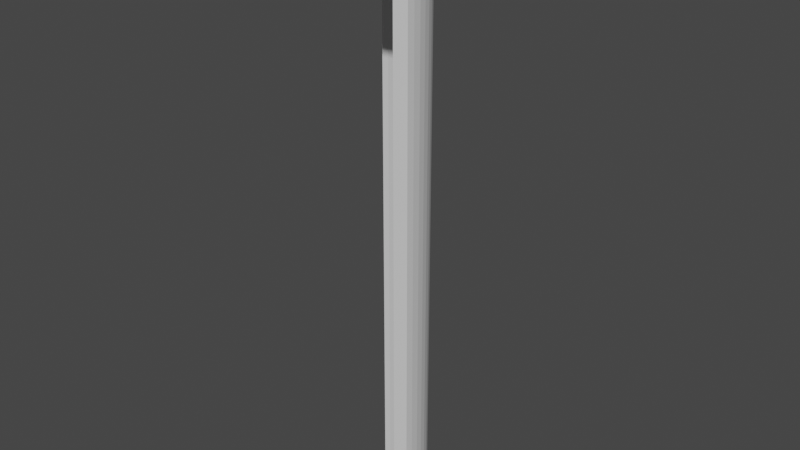 # Source: ADS_Shell_Quarter.blend  (saved by Blender 3.6.14; exported with 4.5.12 LTS)
import bpy
from mathutils import Matrix  # noqa: F401  (used for matrix-valued properties, if any)

bpy.ops.wm.read_factory_settings(use_empty=True)
scene = bpy.context.scene
scene.name = 'Scene'

# ---- collections
col_collection = bpy.data.collections.new('Collection'); scene.collection.children.link(col_collection)

# ---- world
world_world = bpy.data.worlds.new('World'); scene.world = world_world
world_world.use_nodes = True; world_world.node_tree.nodes.clear()
_N = world_world.node_tree.nodes; _L = world_world.node_tree.links
n0 = _N.new('ShaderNodeOutputWorld'); n0.name = 'World Output'; n0.location = (300, 300)
n1 = _N.new('ShaderNodeBackground'); n1.name = 'Background'; n1.location = (10, 300)
n1.inputs[0].default_value = (0.05088, 0.05088, 0.05088, 1.0)
_L.new(n1.outputs[0], n0.inputs[0])
n0.is_active_output = True
world_world.color = (0.05088, 0.05088, 0.05088)
world_world.use_sun_shadow = False
world_world.sun_shadow_jitter_overblur = 0.0

# ---- meshes
me_shell_012 = bpy.data.meshes.new('Shell.012')
me_shell_012.from_pydata([(0.7841, 7.961, 30.0), (0.5881, 5.971, 38.0), (1.225, 12.44, -40.0), (1.029, 10.45, -40.0), (1.561, 7.846, 30.0), (2.439, 12.26, -40.0), (1.171, 5.885, 38.0), (3.629, 11.96, -40.0), (2.322, 7.656, 30.0), (1.029, 10.45, 30.0), (1.742, 5.742, 38.0), (3.061, 7.391, 30.0), (4.784, 11.55, -40.0), (2.296, 5.543, 38.0), (2.048, 10.3, -40.0), (3.771, 7.055, 30.0), (2.048, 10.3, 30.0), (5.892, 11.02, -40.0), (2.828, 5.292, 38.0), (4.445, 6.652, 30.0), (6.945, 10.39, -40.0), (3.048, 10.05, -40.0), (3.333, 4.989, 38.0), (5.075, 6.184, 30.0), (3.048, 10.05, 30.0), (7.93, 9.663, -40.0), (3.806, 4.638, 38.0), (8.839, 8.839, -40.0), (5.657, 5.657, 30.0), (4.018, 9.701, -40.0), (4.243, 4.243, 38.0), (6.184, 5.075, 30.0), (4.018, 9.701, 30.0), (4.638, 3.806, 38.0), (9.663, 7.93, -40.0), (10.39, 6.945, -40.0), (6.652, 4.445, 30.0), (4.95, 9.26, -40.0), (4.989, 3.333, 38.0), (7.055, 3.771, 30.0), (4.95, 9.26, 30.0), (11.02, 5.892, -40.0), (5.292, 2.828, 38.0), (11.55, 4.784, -40.0), (7.391, 3.061, 30.0), (5.543, 2.296, 38.0), (5.833, 8.73, -40.0), (7.656, 2.322, 30.0), (5.833, 8.73, 30.0), (5.742, 1.742, 38.0), (11.96, 3.629, -40.0), (6.661, 8.117, -40.0), (7.846, 1.561, 30.0), (5.885, 1.171, 38.0), (12.26, 2.439, -40.0), (7.961, 0.7841, 30.0), (6.661, 8.117, 30.0), (5.971, 0.5881, 38.0), (12.44, 1.225, -40.0), (7.425, 7.425, -40.0), (7.425, 7.425, 30.0), (8.117, 6.661, -40.0), (8.117, 6.661, 30.0), (8.73, 5.833, -40.0), (8.73, 5.833, 30.0), (9.26, 4.95, -40.0), (9.26, 4.95, 30.0), (9.701, 4.018, -40.0), (9.701, 4.018, 30.0), (10.05, 3.048, -40.0), (10.05, 3.048, 30.0), (10.3, 2.048, -40.0), (10.3, 2.048, 30.0), (10.45, 1.029, -40.0), (10.45, 1.029, 30.0), (0.9308, 9.451, 40.0), (1.225, 12.44, 37.0), (1.043, 10.59, 39.77), (1.139, 11.56, 39.12), (1.203, 12.21, 38.15), (1.853, 9.314, 40.0), (2.439, 12.26, 37.0), (2.077, 10.44, 39.77), (2.267, 11.4, 39.12), (2.394, 12.04, 38.15), (2.757, 9.087, 40.0), (3.629, 11.96, 37.0), (3.09, 10.19, 39.77), (3.373, 11.12, 39.12), (3.562, 11.74, 38.15), (3.634, 8.774, 40.0), (4.784, 11.55, 37.0), (4.074, 9.835, 39.77), (4.447, 10.74, 39.12), (4.696, 11.34, 38.15), (4.477, 8.375, 40.0), (5.892, 11.02, 37.0), (5.018, 9.389, 39.77), (5.478, 10.25, 39.12), (5.785, 10.82, 38.15), (5.276, 7.896, 40.0), (6.945, 10.39, 37.0), (5.914, 8.852, 39.77), (6.456, 9.662, 39.12), (6.818, 10.2, 38.15), (6.024, 7.341, 40.0), (7.93, 9.663, 37.0), (6.754, 8.229, 39.77), (7.372, 8.983, 39.12), (7.785, 9.486, 38.15), (6.715, 6.715, 40.0), (8.839, 8.839, 37.0), (7.528, 7.528, 39.77), (8.217, 8.217, 39.12), (8.677, 8.677, 38.15), (7.341, 6.024, 40.0), (9.663, 7.93, 37.0), (8.229, 6.754, 39.77), (8.983, 7.372, 39.12), (9.486, 7.785, 38.15), (7.896, 5.276, 40.0), (10.39, 6.945, 37.0), (8.852, 5.914, 39.77), (9.662, 6.456, 39.12), (10.2, 6.818, 38.15), (8.375, 4.477, 40.0), (11.02, 5.892, 37.0), (9.389, 5.018, 39.77), (10.25, 5.478, 39.12), (10.82, 5.785, 38.15), (8.774, 3.634, 40.0), (11.55, 4.784, 37.0), (9.835, 4.074, 39.77), (10.74, 4.447, 39.12), (11.34, 4.696, 38.15), (9.087, 2.757, 40.0), (11.96, 3.629, 37.0), (10.19, 3.09, 39.77), (11.12, 3.373, 39.12), (11.74, 3.562, 38.15), (9.314, 1.853, 40.0), (12.26, 2.439, 37.0), (10.44, 2.077, 39.77), (11.4, 2.267, 39.12), (12.04, 2.394, 38.15), (9.451, 0.9308, 40.0), (12.44, 1.225, 37.0), (10.59, 1.043, 39.77), (11.56, 1.139, 39.12), (12.21, 1.203, 38.15), (0.1, 12.5, 37.0), (0.1, 12.5, -40.0), (0.1, 10.5, -40.0), (0.1, 12.27, 38.15), (0.1, 11.62, 39.12), (0.1, 10.64, 39.77), (0.1, 9.491, 40.0), (0.1, 10.5, 30.0), (0.1, 7.995, 30.0), (0.1, 5.995, 38.0), (12.5, 0.1, 37.0), (12.5, 0.1, -40.0), (10.5, 0.1, -40.0), (12.27, 0.1, 38.15), (11.62, 0.1, 39.12), (10.64, 0.1, 39.77), (9.491, 0.1, 40.0), (0.1, 0.1, 40.0), (10.5, 0.1, 30.0), (7.995, 0.1, 30.0), (5.995, 0.1, 38.0), (0.1, 0.1, 38.0)], [], [(5, 81, 86, 7), (7, 86, 91, 12), (12, 91, 96, 17), (17, 96, 101, 20), (20, 101, 106, 25), (25, 106, 111, 27), (27, 111, 116, 34), (34, 116, 121, 35), (35, 121, 126, 41), (41, 126, 131, 43), (43, 131, 136, 50), (50, 136, 141, 54), (54, 141, 146, 58), (58, 146, 160, 161), (150, 76, 2, 151), (2, 76, 81, 5), (73, 58, 161, 162), (152, 151, 2, 5, 7, 12, 17, 20, 25, 27, 34, 35, 41, 43, 50, 54, 58, 73, 71, 69, 67, 65, 63, 61, 59, 51, 46, 37, 29, 21, 14, 3), (79, 76, 150, 153), (78, 79, 153, 154), (77, 78, 154, 155), (75, 77, 155, 156), (81, 76, 79, 84), (84, 79, 78, 83), (83, 78, 77, 82), (82, 77, 75, 80), (86, 81, 84, 89), (89, 84, 83, 88), (88, 83, 82, 87), (87, 82, 80, 85), (91, 86, 89, 94), (94, 89, 88, 93), (93, 88, 87, 92), (92, 87, 85, 90), (96, 91, 94, 99), (99, 94, 93, 98), (98, 93, 92, 97), (97, 92, 90, 95), (101, 96, 99, 104), (104, 99, 98, 103), (103, 98, 97, 102), (102, 97, 95, 100), (106, 101, 104, 109), (109, 104, 103, 108), (108, 103, 102, 107), (107, 102, 100, 105), (111, 106, 109, 114), (114, 109, 108, 113), (113, 108, 107, 112), (112, 107, 105, 110), (116, 111, 114, 119), (119, 114, 113, 118), (118, 113, 112, 117), (117, 112, 110, 115), (121, 116, 119, 124), (124, 119, 118, 123), (123, 118, 117, 122), (122, 117, 115, 120), (126, 121, 124, 129), (129, 124, 123, 128), (128, 123, 122, 127), (127, 122, 120, 125), (131, 126, 129, 134), (134, 129, 128, 133), (133, 128, 127, 132), (132, 127, 125, 130), (136, 131, 134, 139), (139, 134, 133, 138), (138, 133, 132, 137), (137, 132, 130, 135), (141, 136, 139, 144), (144, 139, 138, 143), (143, 138, 137, 142), (142, 137, 135, 140), (146, 141, 144, 149), (149, 144, 143, 148), (148, 143, 142, 147), (147, 142, 140, 145), (146, 149, 163, 160), (149, 148, 164, 163), (164, 148, 147, 165), (165, 147, 145, 166), (166, 145, 140, 135, 130, 125, 120, 115, 110, 105, 100, 95, 90, 85, 80, 75, 156, 167), (3, 9, 157, 152), (14, 16, 9, 3), (16, 14, 21, 24), (24, 21, 29, 32), (32, 29, 37, 40), (40, 37, 46, 48), (48, 46, 51, 56), (56, 51, 59, 60), (62, 60, 59, 61), (64, 62, 61, 63), (66, 64, 63, 65), (68, 66, 65, 67), (70, 68, 67, 69), (72, 70, 69, 71), (74, 72, 71, 73), (74, 73, 162, 168), (157, 9, 16, 24, 32, 40, 48, 56, 23, 19, 15, 11, 8, 4, 0, 158), (55, 52, 47, 44, 39, 36, 31, 28, 23, 56, 60, 62, 64, 66, 68, 70, 72, 74, 168, 169), (158, 0, 1, 159), (1, 0, 4, 6), (6, 4, 8, 10), (11, 13, 10, 8), (18, 13, 11, 15), (22, 18, 15, 19), (26, 22, 19, 23), (30, 26, 23, 28), (30, 28, 31, 33), (33, 31, 36, 38), (42, 38, 36, 39), (42, 39, 44, 45), (45, 44, 47, 49), (49, 47, 52, 53), (53, 52, 55, 57), (170, 57, 55, 169), (1, 6, 10, 13, 18, 22, 26, 30, 33, 38, 42, 45, 49, 53, 57, 170, 171, 159), (155, 154, 153, 150, 151, 152, 157, 158, 159, 171, 167, 156), (171, 170, 169, 168, 162, 161, 160, 163, 164, 165, 166, 167)])
me_shell_012.polygons.foreach_set('material_index', [0, 0, 0, 0, 0, 0, 0, 0, 0, 0, 0, 0, 0, 0, 0, 0, 0, 0, 0, 0, 0, 0, 0, 0, 0, 0, 0, 0, 0, 0, 0, 0, 0, 0, 0, 0, 0, 0, 0, 0, 0, 0, 0, 0, 0, 0, 0, 0, 0, 0, 0, 0, 0, 0, 0, 0, 0, 0, 0, 0, 0, 0, 0, 0, 0, 0, 0, 0, 0, 0, 0, 0, 0, 0, 0, 0, 0, 0, 0, 0, 0, 0, 0, 25608, 25608, 25608, 25608, 25608, 25608, 25608, 25608, 25608, 25608, 25608, 25608, 25608, 25608, 25608, 25608, 25608, 25608, 25608, 25608, 25608, 25608, 25608, 25608, 25608, 25608, 25608, 25608, 25608, 25608, 25608, 25608, 25608, 25608, 25608, 28504, 28504])
_uv = me_shell_012.uv_layers.new(name='UVКарта')
_uv.uv.foreach_set('vector', [0.0, 0.0, 0.0, 0.0, 0.0, 0.0, 0.0, 0.0, 0.0, 0.0, 0.0, 0.0, 0.0, 0.0, 0.0, 0.0, 0.0, 0.0, 0.0, 0.0, 0.0, 0.0, 0.0, 0.0, 0.0, 0.0, 0.0, 0.0, 0.0, 0.0, 0.0, 0.0, 0.0, 0.0, 0.0, 0.0, 0.0, 0.0, 0.0, 0.0, 0.0, 0.0, 0.0, 0.0, 0.0, 0.0, 0.0, 0.0, 0.0, 0.0, 0.0, 0.0, 0.0, 0.0, 0.0, 0.0, 0.0, 0.0, 0.0, 0.0, 0.0, 0.0, 0.0, 0.0, 0.0, 0.0, 0.0, 0.0, 0.0, 0.0, 0.0, 0.0, 0.0, 0.0, 0.0, 0.0, 0.0, 0.0, 0.0, 0.0, 0.0, 0.0, 0.0, 0.0, 0.0, 0.0, 0.0, 0.0, 0.0, 0.0, 0.0, 0.0, 0.0, 0.0, 0.0, 0.0, 0.0, 0.0, 0.0, 0.0, 0.0, 0.0, 0.0, 0.0, 0.0, 0.0, 0.0, 0.0, 0.0, 0.0, 0.0, 0.0, 0.0, 0.0, 0.0, 0.0, 0.0, 0.0, 0.0, 0.0, 0.0, 0.0, 0.0, 0.0, 0.0, 0.0, 0.0, 0.0, 0.0, 0.0, 0.0, 0.0, 0.0, 0.0, 0.0, 0.0, 0.0, 0.0, 0.0, 0.0, 0.0, 0.0, 0.0, 0.0, 0.0, 0.0, 0.0, 0.0, 0.0, 0.0, 0.0, 0.0, 0.0, 0.0, 0.0, 0.0, 0.0, 0.0, 0.0, 0.0, 0.0, 0.0, 0.0, 0.0, 0.0, 0.0, 0.0, 0.0, 0.0, 0.0, 0.0, 0.0, 0.0, 0.0, 0.0, 0.0, 0.0, 0.0, 0.0, 0.0, 0.0, 0.0, 0.0, 0.0, 0.0, 0.0, 0.0, 0.0, 0.0, 0.0, 0.0, 0.0, 0.0, 0.0, 0.0, 0.0, 0.0, 0.0, 0.0, 0.0, 0.0, 0.0, 0.0, 0.0, 0.0, 0.0, 0.0, 0.0, 0.0, 0.0, 0.0, 0.0, 0.0, 0.0, 0.0, 0.0, 0.0, 0.0, 0.0, 0.0, 0.0, 0.0, 0.0, 0.0, 0.0, 0.0, 0.0, 0.0, 0.0, 0.0, 0.0, 0.0, 0.0, 0.0, 0.0, 0.0, 0.0, 0.0, 0.0, 0.0, 0.0, 0.0, 0.0, 0.0, 0.0, 0.0, 0.0, 0.0, 0.0, 0.0, 0.0, 0.0, 0.0, 0.0, 0.0, 0.0, 0.0, 0.0, 0.0, 0.0, 0.0, 0.0, 0.0, 0.0, 0.0, 0.0, 0.0, 0.0, 0.0, 0.0, 0.0, 0.0, 0.0, 0.0, 0.0, 0.0, 0.0, 0.0, 0.0, 0.0, 0.0, 0.0, 0.0, 0.0, 0.0, 0.0, 0.0, 0.0, 0.0, 0.0, 0.0, 0.0, 0.0, 0.0, 0.0, 0.0, 0.0, 0.0, 0.0, 0.0, 0.0, 0.0, 0.0, 0.0, 0.0, 0.0, 0.0, 0.0, 0.0, 0.0, 0.0, 0.0, 0.0, 0.0, 0.0, 0.0, 0.0, 0.0, 0.0, 0.0, 0.0, 0.0, 0.0, 0.0, 0.0, 0.0, 0.0, 0.0, 0.0, 0.0, 0.0, 0.0, 0.0, 0.0, 0.0, 0.0, 0.0, 0.0, 0.0, 0.0, 0.0, 0.0, 0.0, 0.0, 0.0, 0.0, 0.0, 0.0, 0.0, 0.0, 0.0, 0.0, 0.0, 0.0, 0.0, 0.0, 0.0, 0.0, 0.0, 0.0, 0.0, 0.0, 0.0, 0.0, 0.0, 0.0, 0.0, 0.0, 0.0, 0.0, 0.0, 0.0, 0.0, 0.0, 0.0, 0.0, 0.0, 0.0, 0.0, 0.0, 0.0, 0.0, 0.0, 0.0, 0.0, 0.0, 0.0, 0.0, 0.0, 0.0, 0.0, 0.0, 0.0, 0.0, 0.0, 0.0, 0.0, 0.0, 0.0, 0.0, 0.0, 0.0, 0.0, 0.0, 0.0, 0.0, 0.0, 0.0, 0.0, 0.0, 0.0, 0.0, 0.0, 0.0, 0.0, 0.0, 0.0, 0.0, 0.0, 0.0, 0.0, 0.0, 0.0, 0.0, 0.0, 0.0, 0.0, 0.0, 0.0, 0.0, 0.0, 0.0, 0.0, 0.0, 0.0, 0.0, 0.0, 0.0, 0.0, 0.0, 0.0, 0.0, 0.0, 0.0, 0.0, 0.0, 0.0, 0.0, 0.0, 0.0, 0.0, 0.0, 0.0, 0.0, 0.0, 0.0, 0.0, 0.0, 0.0, 0.0, 0.0, 0.0, 0.0, 0.0, 0.0, 0.0, 0.0, 0.0, 0.0, 0.0, 0.0, 0.0, 0.0, 0.0, 0.0, 0.0, 0.0, 0.0, 0.0, 0.0, 0.0, 0.0, 0.0, 0.0, 0.0, 0.0, 0.0, 0.0, 0.0, 0.0, 0.0, 0.0, 0.0, 0.0, 0.0, 0.0, 0.0, 0.0, 0.0, 0.0, 0.0, 0.0, 0.0, 0.0, 0.0, 0.0, 0.0, 0.0, 0.0, 0.0, 0.0, 0.0, 0.0, 0.0, 0.0, 0.0, 0.0, 0.0, 0.0, 0.0, 0.0, 0.0, 0.0, 0.0, 0.0, 0.0, 0.0, 0.0, 0.0, 0.0, 0.0, 0.0, 0.0, 0.0, 0.0, 0.0, 0.0, 0.0, 0.0, 0.0, 0.0, 0.0, 0.0, 0.0, 0.0, 0.0, 0.0, 0.0, 0.0, 0.0, 0.0, 0.0, 0.0, 0.0, 0.0, 0.0, 0.0, 0.0, 0.0, 0.0, 0.0, 0.0, 0.0, 0.0, 0.0, 0.0, 0.0, 0.0, 0.0, 0.0, 0.0, 0.0, 0.0, 0.0, 0.0, 0.0, 0.0, 0.0, 0.0, 0.0, 0.0, 0.0, 0.0, 0.0, 0.0, 0.0, 0.0, 0.0, 0.0, 0.0, 0.0, 0.0, 0.0, 0.0, 0.0, 0.0, 0.0, 0.0, 0.0, 0.0, 0.0, 0.0, 0.0, 0.0, 0.0, 0.0, 0.0, 0.0, 0.0, 0.0, 0.0, 0.0, 0.0, 0.0, 0.0, 0.0, 0.0, 0.0, 0.0, 0.0, 0.0, 0.0, 0.0, 0.0, 0.0, 0.0, 0.0, 0.0, 0.0, 0.0, 0.0, 0.0, 0.0, 0.0, 0.0, 0.0, 0.0, 0.0, 0.0, 0.0, 0.0, 0.0, 0.0, 0.0, 0.0, 0.0, 0.0, 0.0, 0.0, 0.0, 0.0, 0.0, 0.0, 0.0, 0.0, 0.0, 0.0, 0.0, 0.0, 0.0, 0.0, 0.0, 0.0, 0.0, 0.0, 0.0, 0.0, 0.0, 0.0, 0.0, 0.0, 0.0, 0.0, 0.0, 0.0, 0.0, 0.0, 0.0, 0.0, 0.0, 0.0, 0.0, 0.0, 0.0, 0.0, 0.0, 0.0, 0.0, 0.0, 0.0, 0.0, 0.0, 0.0, 0.0, 0.0, 0.0, 0.0, 0.0, 0.0, 0.0, 0.0, 0.0, 0.0, 0.0, 0.0, 0.0, 0.0, 0.0, 0.0, 0.0, 0.0, 0.0, 0.0, 0.0, 0.0, 0.0, 0.0, 0.0, 0.0, 0.0, 0.0, 0.0, 0.0, 0.0, 0.0, 0.0, 0.0, 0.0, 0.0, 0.0, 0.0, 0.0, 0.0, 0.0, 0.0, 0.0, 0.0, 0.0, 0.0, 0.0, 0.0, 0.0, 0.0, 0.0, 0.0, 0.0, 0.0, 0.0, 0.0, 0.0, 0.0, 0.0, 0.0, 0.0, 0.0, 0.0, 0.0, 0.0, 0.0, 0.0, 0.0, 0.0, 0.0, 0.0, 0.0, 0.0, 0.0, 0.0, 0.0, 0.0, 0.0, 0.0, 0.0, 0.0, 0.0, 0.0, 0.0, 0.0, 0.0, 0.0, 0.0, 0.0, 0.0, 0.0, 0.0, 0.0, 0.0, 0.0, 0.0, 0.0, 0.0, 0.0, 0.0, 0.0, 0.0, 0.0, 0.0, 0.0, 0.0, 0.0, 0.0, 0.0, 0.0, 0.0, 0.0, 0.0, 0.0, 0.0, 0.0, 0.0, 0.0, 0.0, 0.0, 0.0, 0.0, 0.0, 0.0, 0.0, 0.0, 0.0, 0.0, 0.0, 0.0, 0.0, 0.0, 0.0, 0.0, 0.0, 0.0, 0.0, 0.0, 0.0, 0.0, 0.0, 0.0, 0.0, 0.0, 0.0, 0.0, 0.0, 0.0, 0.0, 0.0, 0.0, 0.0, 0.0, 0.0, 0.0, 0.0, 0.0, 0.0, 0.0, 0.0, 0.0, 0.0, 0.0, 0.0, 0.0, 0.0, 0.0, 0.0, 0.0, 0.0, 0.0, 0.0, 0.0, 0.0, 0.0, 0.0, 0.0, 0.0, 0.0, 0.0, 0.0, 0.0, 0.0, 0.0, 0.0, 0.0, 0.0, 0.0, 0.0, 0.0, 0.0, 0.0, 0.0, 0.0, 0.0, 0.0, 0.0, 0.0, 0.0, 0.0, 0.0, 0.0, 0.0, 0.0, 0.0, 0.0, 0.0, 0.0, 0.0, 0.0, 0.0, 0.0, 0.0, 0.0, 0.0, 0.0, 0.0, 0.0, 0.0, 0.0, 0.0, 0.0, 0.0, 0.0, 0.0, 0.0, 0.0, 0.0, 0.0, 0.0, 0.0, 0.0, 0.0, 0.0, 0.0, 0.0, 0.0, 0.0, 0.0, 0.0, 0.0, 0.0, 0.0, 0.0, 0.0, 0.0, 0.0, 0.0, 0.0, 0.0, 0.0, 0.0, 0.0, 0.0, 0.0, 0.0, 0.0, 0.0, 0.0, 0.0, 0.0, 0.0, 0.0, 0.0, 0.0, 0.0, 0.0, 0.0, 0.0, 0.0, 0.0, 0.0, 0.0, 0.0, 0.0, 0.0, 0.0, 0.0, 0.0, 0.0, 0.0, 0.0, 0.0, 0.0, 0.0, 0.0, 0.0, 0.0, 0.0, 0.0, 0.0, 0.0, 0.0, 0.0, 0.0, 0.0, 0.0, 0.0, 0.0, 0.0, 0.0, 0.0, 0.0, 0.0, 0.0, 0.0, 0.0, 0.0, 0.0, 0.0, 0.0, 0.0, 0.0, 0.0, 0.0, 0.0, 0.0, 0.0, 0.0, 0.0, 0.0, 0.0, 0.0, 0.0, 0.0, 0.0, 0.0, 0.0, 0.0, 0.0, 0.0, 0.0, 0.0, 0.0, 0.0, 0.0, 0.0, 0.0, 0.0, 0.0, 0.0, 0.0, 0.0, 0.0, 0.0, 0.0, 0.0, 0.0, 0.0, 0.0, 0.0, 0.0, 0.0, 0.0, 0.0, 0.0, 0.0, 0.0, 0.0, 0.0, 0.0, 0.0, 0.0, 0.0, 0.0, 0.0, 0.0, 0.0, 0.0, 0.0, 0.0, 0.0, 0.0, 0.0, 0.0, 0.0, 0.0, 0.0, 0.0, 0.0, 0.0, 0.0, 0.0, 0.0, 0.0, 0.0, 0.0, 0.0, 0.0, 0.0, 0.0, 0.0, 0.0, 0.0, 0.0, 0.0, 0.0, 0.0, 0.0, 0.0, 0.0, 0.0, 0.0, 0.0, 0.0, 0.0, 0.0, 0.0, 0.0, 0.0, 0.0, 0.0, 0.0, 0.0, 0.0, 0.0, 0.0, 0.0, 0.0, 0.5994, 0.5984, 0.5978, 0.596, 0.5954, 0.5943, 0.5925, 0.5938, 0.4, 0.5938, 0.4, 0.5988, 0.575, 0.5988, 0.575, 0.605, 0.595, 0.61, 0.595, 0.6248, 0.6, 0.6248, 0.6, 0.6013, 0.595, 0.3753, 0.595, 0.39, 0.575, 0.395, 0.575, 0.4012, 0.4, 0.4012, 0.4, 0.4062, 0.5925, 0.4062, 0.5954, 0.4057, 0.5978, 0.404, 0.5994, 0.4016, 0.6, 0.3987, 0.6, 0.3752])
me_shell_012.update()

# ---- objects
ob_shell = bpy.data.objects.new('Shell', me_shell_012)

# ---- transforms, parenting, visibility, modifiers, constraints
ob_shell.location = (0.0, 0.0, 0.0)
_vg = ob_shell.vertex_groups.new(name='TopEdge')

# ---- collection membership
col_collection.objects.link(ob_shell)

# ---- scene / render settings (as saved in the file)
scene.frame_start = 1; scene.frame_end = 250; scene.frame_set(1)
scene.render.engine = 'BLENDER_EEVEE_NEXT'
scene.cycles.sampling_pattern = 'TABULATED_SOBOL'
scene.view_settings.view_transform = 'Filmic'
bpy.context.view_layer.update()

# ---- added for rendering (the .blend has no active camera and no usable light): camera, sun
cam_auto = bpy.data.cameras.new('AutoCamera')
cam_auto.lens = 50.0
cam_auto.sensor_width = 36.0
cam_auto.clip_end = 1329.83
ob_auto_camera = bpy.data.objects.new('AutoCamera', cam_auto)
scene.collection.objects.link(ob_auto_camera)
ob_auto_camera.location = (82.0716, -84.6313, 60.6192)
ob_auto_camera.rotation_euler = (1.09748, -7.21219e-08, 0.694738)
scene.camera = ob_auto_camera
light_auto_sun = bpy.data.lights.new('AutoSun', 'SUN')
light_auto_sun.energy = 3.0
light_auto_sun.angle = 0.0523599
ob_auto_sun = bpy.data.objects.new('AutoSun', light_auto_sun)
scene.collection.objects.link(ob_auto_sun)
ob_auto_sun.rotation_euler = (0.872665, 0.174533, 0.523599)
bpy.context.view_layer.update()
